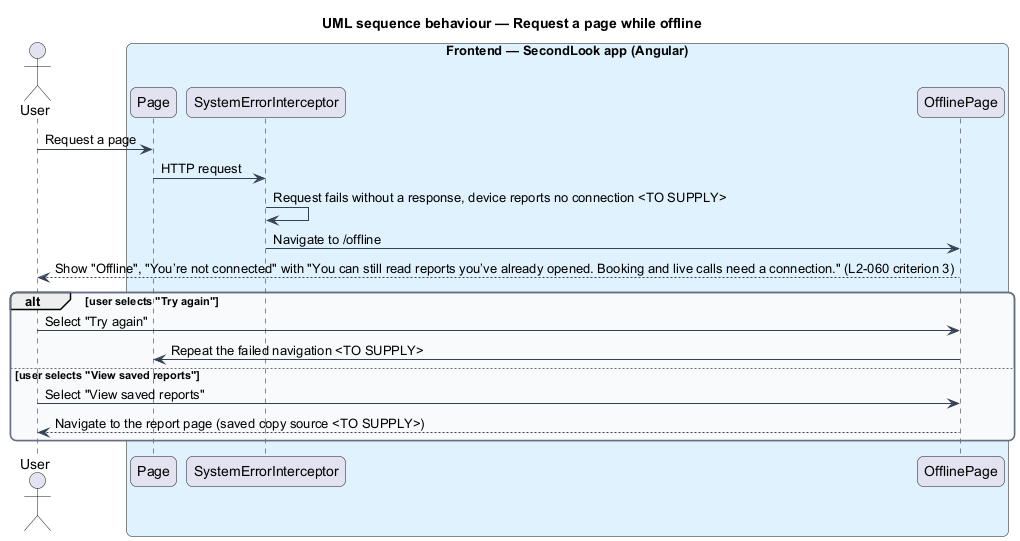

The diagram above was rendered by PlantUML. Its source (embedded in the PNG):
@startuml
title UML sequence behaviour — Request a page while offline
skinparam backgroundColor #FFFFFF
skinparam shadowing false
skinparam roundcorner 12
skinparam defaultFontName Arial
skinparam ArrowColor #344054
skinparam rectangle {
  BorderColor #344054
  FontColor #101828
}
skinparam package {
  BorderColor #667085
  FontColor #101828
  BackgroundColor #F9FAFB
}
actor "User" as actor
box "Frontend — SecondLook app (Angular)" #E0F2FE
  participant "Page" as page
  participant "SystemErrorInterceptor" as interceptor
  participant "OfflinePage" as offline
end box
actor -> page : Request a page
page -> interceptor : HTTP request
interceptor -> interceptor : Request fails without a response, device reports no connection <TO SUPPLY>
interceptor -> offline : Navigate to /offline
offline --> actor : Show "Offline", "You’re not connected" with "You can still read reports you’ve already opened. Booking and live calls need a connection." (L2-060 criterion 3)
alt user selects "Try again"
  actor -> offline : Select "Try again"
  offline -> page : Repeat the failed navigation <TO SUPPLY>
else user selects "View saved reports"
  actor -> offline : Select "View saved reports"
  offline --> actor : Navigate to the report page (saved copy source <TO SUPPLY>)
end
@enduml